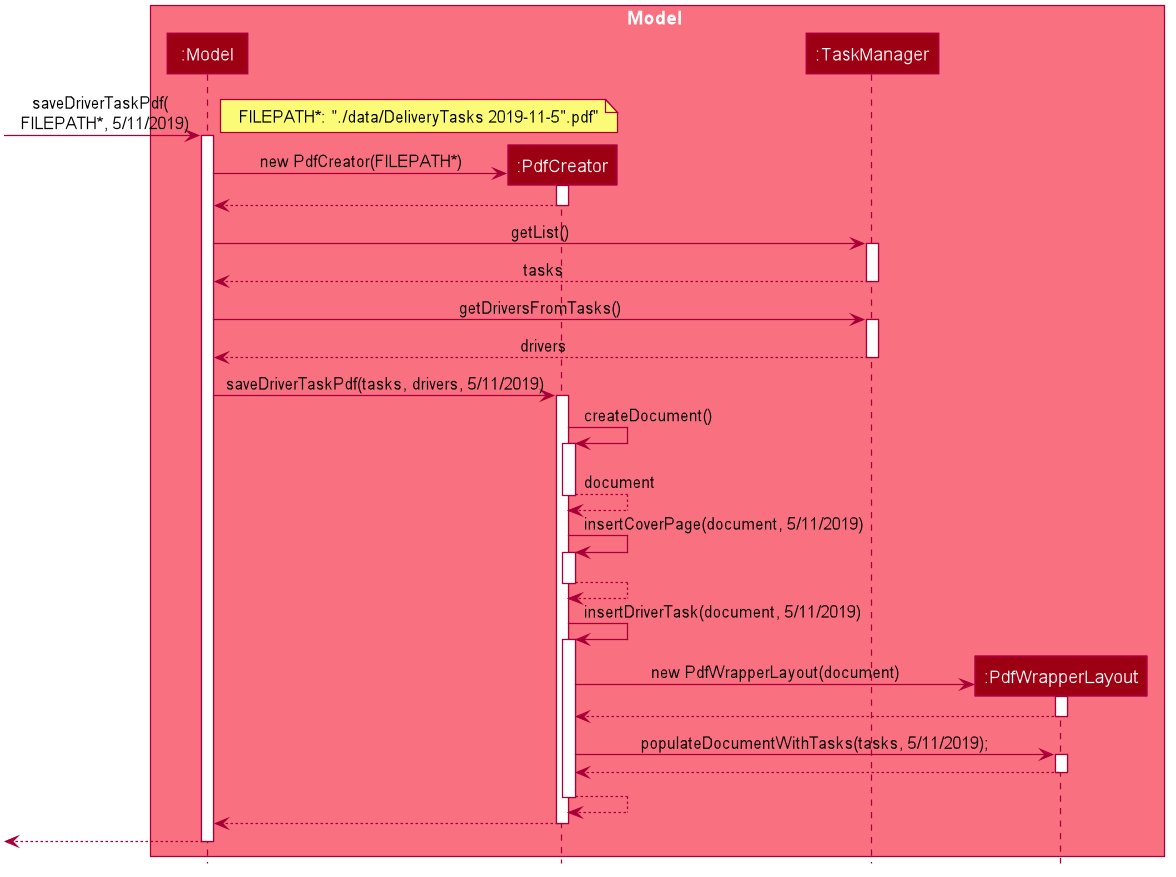

The diagram above was rendered by PlantUML. Its source (embedded in the PNG):
@startuml









skinparam BackgroundColor #FFFFFFF

skinparam Shadowing false

skinparam Class {
    FontColor #FFFFFF
    BorderThickness 1
    BorderColor #FFFFFF
    StereotypeFontColor #FFFFFF
    FontName Arial
}


skinparam Actor {
    BorderColor #000000
    Color #000000
    FontName Arial
}

skinparam Sequence {
    MessageAlign center
    BoxFontSize 15
    BoxPadding 0
    BoxFontColor #FFFFFF
    FontName Arial
}


skinparam Participant {
    FontColor #FFFFFFF
    Padding 20
}

skinparam MinClassWidth 50
skinparam ParticipantPadding 10
skinparam Shadowing false
skinparam DefaultTextAlignment center
skinparam packageStyle Rectangle

hide footbox
hide members
hide circle

box Model #F97181
participant ":Model" as Model #9D0012
participant ":PdfCreator" as PdfCreator #9D0012
participant ":TaskManager" as TaskManager #9D0012
participant ":PdfWrapperLayout" as PdfWrapperLayout #9D0012
end box


[-> Model : saveDriverTaskPdf( \n FILEPATH*, 5/11/2019)
note right: FILEPATH*: "./data/DeliveryTasks 2019-11-5".pdf"
activate Model

create PdfCreator
Model -> PdfCreator : new PdfCreator(FILEPATH*)
activate PdfCreator

PdfCreator --> Model
deactivate PdfCreator

Model -> TaskManager : getList()
activate TaskManager

TaskManager --> Model: tasks
deactivate TaskManager

Model -> TaskManager : getDriversFromTasks()
activate TaskManager

TaskManager --> Model: drivers
deactivate TaskManager

Model -> PdfCreator : saveDriverTaskPdf(tasks, drivers, 5/11/2019)
activate PdfCreator

PdfCreator -> PdfCreator ++: createDocument()
PdfCreator --> PdfCreator --: document

PdfCreator -> PdfCreator ++: insertCoverPage(document, 5/11/2019)
PdfCreator --> PdfCreator --

PdfCreator -> PdfCreator ++: insertDriverTask(document, 5/11/2019)

create PdfWrapperLayout
PdfCreator -> PdfWrapperLayout :  new PdfWrapperLayout(document)
activate PdfWrapperLayout

PdfWrapperLayout --> PdfCreator
deactivate PdfWrapperLayout

PdfCreator -> PdfWrapperLayout : populateDocumentWithTasks(tasks, 5/11/2019);
activate PdfWrapperLayout

PdfWrapperLayout --> PdfCreator
deactivate PdfWrapperLayout

PdfCreator --> PdfCreator --

PdfCreator --> Model
deactivate PdfCreator

[<-- Model
deactivate Model

@enduml